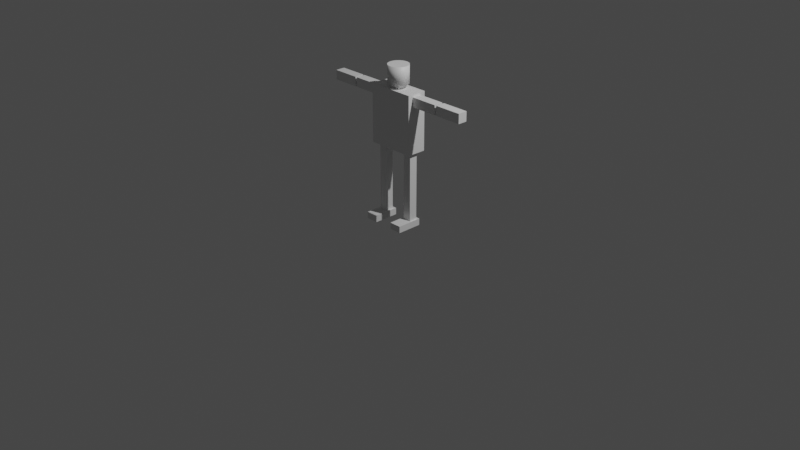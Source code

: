 # Source: rigged_basic_humaniod.blend  (saved by Blender 3.3.6; exported with 4.5.12 LTS)
import bpy
from mathutils import Matrix  # noqa: F401  (used for matrix-valued properties, if any)

bpy.ops.wm.read_factory_settings(use_empty=True)
scene = bpy.context.scene
scene.name = 'Scene'

# ---- collections
col_collection = bpy.data.collections.new('Collection'); scene.collection.children.link(col_collection)

# ---- materials (node trees are filled in below, after node groups)
mat_material = bpy.data.materials.new('Material')
mat_material.alpha_threshold = 0.0
mat_material.roughness = 0.5
mat_material.line_color = (0.0, 0.0, 0.0, 1.0)

# ---- material node trees
mat_material.use_nodes = True; mat_material.node_tree.nodes.clear()
_N = mat_material.node_tree.nodes; _L = mat_material.node_tree.links
n0 = _N.new('ShaderNodeOutputMaterial'); n0.name = 'Material Output'; n0.location = (300, 300)
n1 = _N.new('ShaderNodeBsdfPrincipled'); n1.name = 'Principled BSDF'; n1.location = (10, 300)
n1.distribution = 'GGX'
n1.subsurface_method = 'RANDOM_WALK_SKIN'
n1.inputs[3].default_value = 1.45
n1.inputs[27].default_value = (0.0, 0.0, 0.0, 1.0)
n1.inputs[28].default_value = 1.0
_L.new(n1.outputs[0], n0.inputs[0])
n0.is_active_output = True

# ---- world
world_world = bpy.data.worlds.new('World'); scene.world = world_world
world_world.use_nodes = True; world_world.node_tree.nodes.clear()
_N = world_world.node_tree.nodes; _L = world_world.node_tree.links
n0 = _N.new('ShaderNodeOutputWorld'); n0.name = 'World Output'; n0.location = (300, 300)
n1 = _N.new('ShaderNodeBackground'); n1.name = 'Background'; n1.location = (10, 300)
n1.inputs[0].default_value = (0.05088, 0.05088, 0.05088, 1.0)
_L.new(n1.outputs[0], n0.inputs[0])
n0.is_active_output = True
world_world.color = (0.05088, 0.05088, 0.05088)
world_world.use_sun_shadow = False
world_world.sun_shadow_jitter_overblur = 0.0

# ---- cameras
cam_camera = bpy.data.cameras.new('Camera')
cam_camera.clip_end = 100.0
cam_camera.ortho_scale = 7.314

# ---- lights
light_light = bpy.data.lights.new('Light', 'POINT')
light_light.transmission_factor = 0.0
light_light.energy = 1000.0
light_light.shadow_soft_size = 0.1
light_light.shadow_maximum_resolution = 0.006
light_light.use_absolute_resolution = True

# ---- meshes
me_sketchup = bpy.data.meshes.new('Sketchup')
me_sketchup.from_pydata([(0.0, 0.27, 0.0), (0.02368, 0.2463, 0.0), (0.0, 0.0, 0.0), (0.13, 0.27, 0.0), (0.1063, 0.2463, 0.0), (0.1063, 0.1587, 0.0), (0.02368, 0.1587, 0.0), (0.13, 0.0, 0.0), (0.4685, 0.27, 0.0), (0.3385, 0.2704, 0.0), (0.3385, 0.27, 0.0), (0.4685, 0.2704, 0.0), (0.0, 0.0, 0.07), (0.02368, 0.1587, 0.07), (0.0, 0.27, 0.07), (0.13, 0.0, 0.07), (0.1063, 0.1587, 0.07), (0.1063, 0.2463, 0.07), (0.02368, 0.2463, 0.07), (0.13, 0.27, 0.07), (0.3385, 0.0004256, 0.07), (0.3612, 0.1591, 0.07), (0.3385, 0.27, 0.07), (0.4685, 0.0004256, 0.07), (0.4488, 0.1591, 0.07), (0.4488, 0.2467, 0.07), (0.3612, 0.2467, 0.07), (0.4685, 0.27, 0.07), (0.4685, 0.0004256, 0.0), (0.3385, 0.0004256, 0.0), (0.3612, 0.2467, 0.8), (0.3612, 0.1591, 0.8), (0.4488, 0.2467, 0.8), (0.1063, 0.1587, 0.8), (0.02368, 0.1587, 0.8), (0.1063, 0.2463, 0.8), (0.3612, 0.3067, 0.8), (0.1063, 0.3067, 0.8), (0.1063, 0.09868, 0.8), (0.3612, 0.09868, 0.8), (0.4488, 0.1591, 0.8), (0.4888, 0.09868, 0.8), (0.4888, 0.1591, 0.8), (0.02368, 0.2463, 0.8), (-0.01632, 0.2463, 0.8), (-0.01632, 0.3067, 0.8), (-0.01632, 0.3067, 1.41), (0.4888, 0.3067, 0.8), (0.4888, 0.3067, 1.41), (0.4888, 0.2467, 0.8), (0.4888, 0.09868, 1.41), (-0.01632, 0.09868, 0.8), (-0.01632, 0.09868, 1.41), (-0.01632, 0.1587, 0.8), (0.4888, 0.1527, 1.284), (0.4888, 0.2527, 1.284), (0.4888, 0.2527, 1.384), (0.4888, 0.1527, 1.384), (-0.01632, 0.1527, 1.384), (-0.01632, 0.2027, 1.384), (-0.01632, 0.2527, 1.384), (-0.01632, 0.2527, 1.284), (-0.01632, 0.1527, 1.284), (0.1763, 0.1487, 1.41), (0.2963, 0.1487, 1.41), (0.2963, 0.2567, 1.41), (0.1763, 0.2567, 1.41), (0.2963, 0.1487, 1.45), (0.1763, 0.2567, 1.45), (0.1763, 0.1487, 1.45), (0.2963, 0.2567, 1.45), (0.195, 0.3055, 1.45), (0.1705, 0.2914, 1.45), (0.2223, 0.3127, 1.45), (0.2505, 0.3126, 1.45), (0.2777, 0.3053, 1.45), (0.3021, 0.2911, 1.45), (0.3016, 0.1196, 1.45), (0.3216, 0.1395, 1.45), (0.322, 0.2711, 1.45), (0.3358, 0.1639, 1.45), (0.336, 0.2466, 1.45), (0.3432, 0.1911, 1.45), (0.3432, 0.2193, 1.45), (0.129, 0.2199, 1.45), (0.1361, 0.1645, 1.45), (0.1289, 0.1917, 1.45), (0.1363, 0.2472, 1.45), (0.1502, 0.14, 1.45), (0.1505, 0.2716, 1.45), (0.1701, 0.12, 1.45), (0.1944, 0.1058, 1.45), (0.2217, 0.09843, 1.45), (0.2499, 0.09836, 1.45), (0.2771, 0.1056, 1.45), (0.1361, 0.1645, 1.64), (0.129, 0.2199, 1.64), (0.1289, 0.1917, 1.64), (0.1363, 0.2472, 1.64), (0.1502, 0.14, 1.64), (0.1505, 0.2716, 1.64), (0.1701, 0.12, 1.64), (0.1705, 0.2914, 1.64), (0.1944, 0.1058, 1.64), (0.195, 0.3055, 1.64), (0.2217, 0.09843, 1.64), (0.2223, 0.3127, 1.64), (0.2499, 0.09836, 1.64), (0.2505, 0.3126, 1.64), (0.2771, 0.1056, 1.64), (0.2777, 0.3053, 1.64), (0.3016, 0.1196, 1.64), (0.3021, 0.2911, 1.64), (0.3216, 0.1395, 1.64), (0.322, 0.2711, 1.64), (0.3358, 0.1639, 1.64), (0.336, 0.2466, 1.64), (0.3432, 0.1911, 1.64), (0.3432, 0.2193, 1.64), (1.089, 0.2527, 1.284), (1.089, 0.1527, 1.384), (1.089, 0.1527, 1.284), (1.089, 0.2527, 1.384), (0.7788, 0.1527, 1.384), (0.7788, 0.1527, 1.284), (0.7788, 0.2527, 1.284), (0.7788, 0.2527, 1.384), (-0.6163, 0.2527, 1.384), (-0.6163, 0.1527, 1.284), (-0.6163, 0.1527, 1.384), (-0.6163, 0.2527, 1.284), (-0.3263, 0.1527, 1.384), (-0.3263, 0.2527, 1.384), (-0.3063, 0.1527, 1.284), (-0.3063, 0.2527, 1.284), (-0.3263, 0.1527, 1.284), (0.7988, 0.1527, 1.284), (0.7988, 0.1527, 1.384), (0.7988, 0.2527, 1.384), (0.7988, 0.2527, 1.284), (0.7988, 0.2327, 1.364), (0.7988, 0.1727, 1.304), (0.7988, 0.1727, 1.364), (0.7988, 0.2327, 1.304), (0.7788, 0.2327, 1.364), (0.7788, 0.1727, 1.304), (0.7788, 0.1727, 1.364), (0.7788, 0.2327, 1.304), (-0.3063, 0.1527, 1.384), (-0.3263, 0.2527, 1.284), (-0.3063, 0.2527, 1.384), (-0.3063, 0.2327, 1.364), (-0.3063, 0.1727, 1.304), (-0.3063, 0.1727, 1.364), (-0.3063, 0.2327, 1.304), (-0.3263, 0.2327, 1.364), (-0.3263, 0.1727, 1.304), (-0.3263, 0.1727, 1.364), (-0.3263, 0.2327, 1.304)], [], [(0, 1, 2), (1, 0, 3), (1, 3, 4), (4, 3, 5), (2, 6, 7), (6, 2, 1), (7, 6, 5), (7, 5, 3), (8, 9, 10), (9, 8, 11), (12, 13, 14), (13, 12, 15), (13, 15, 16), (16, 15, 17), (14, 18, 19), (18, 14, 13), (19, 18, 17), (19, 17, 15), (14, 2, 12), (0, 2, 14), (15, 2, 7), (2, 15, 12), (3, 15, 7), (15, 3, 19), (0, 14, 3), (3, 14, 19), (18, 4, 1), (4, 18, 17), (4, 16, 5), (16, 4, 17), (16, 6, 5), (6, 16, 13), (18, 6, 13), (6, 18, 1), (20, 21, 22), (21, 20, 23), (21, 23, 24), (24, 23, 25), (22, 26, 27), (26, 22, 21), (27, 26, 25), (27, 25, 23), (8, 23, 28), (23, 8, 27), (22, 8, 10), (8, 22, 27), (22, 29, 20), (29, 22, 10), (23, 29, 28), (29, 23, 20), (30, 21, 31), (21, 30, 26), (30, 25, 26), (25, 30, 32), (33, 13, 16), (13, 33, 34), (17, 33, 16), (33, 17, 35), (36, 35, 37), (35, 36, 33), (33, 36, 38), (38, 36, 39), (39, 36, 30), (39, 30, 31), (40, 21, 24), (21, 40, 31), (25, 40, 24), (40, 25, 32), (40, 30, 31), (30, 40, 32), (40, 39, 31), (39, 40, 41), (41, 40, 42), (43, 17, 18), (17, 43, 35), (37, 44, 45), (44, 37, 43), (43, 37, 35), (46, 37, 45), (37, 46, 36), (36, 46, 47), (47, 46, 48), (47, 30, 36), (30, 47, 32), (32, 47, 49), (50, 39, 41), (39, 50, 38), (38, 50, 51), (51, 50, 52), (34, 51, 53), (51, 34, 38), (38, 34, 33), (42, 50, 41), (50, 42, 54), (54, 42, 55), (55, 42, 49), (55, 49, 47), (55, 47, 56), (56, 47, 48), (50, 57, 48), (57, 50, 54), (48, 57, 56), (49, 40, 32), (40, 49, 42), (43, 13, 34), (13, 43, 18), (35, 34, 43), (34, 35, 33), (52, 58, 51), (58, 52, 46), (58, 46, 59), (59, 46, 60), (60, 46, 61), (51, 62, 53), (62, 51, 58), (53, 62, 61), (53, 61, 44), (44, 61, 45), (45, 61, 46), (43, 53, 44), (53, 43, 34), (50, 63, 52), (63, 50, 64), (64, 50, 65), (46, 66, 48), (66, 46, 52), (66, 52, 63), (48, 66, 65), (48, 65, 50), (67, 68, 69), (68, 67, 70), (68, 65, 66), (65, 68, 70), (68, 63, 69), (63, 68, 66), (67, 63, 64), (63, 67, 69), (65, 67, 64), (67, 65, 70), (71, 68, 72), (68, 71, 70), (70, 71, 73), (70, 73, 74), (70, 74, 75), (70, 75, 76), (70, 76, 67), (67, 76, 77), (77, 76, 78), (78, 76, 79), (78, 79, 80), (80, 79, 81), (80, 81, 82), (82, 81, 83), (84, 85, 86), (85, 84, 87), (85, 87, 88), (88, 87, 89), (88, 89, 90), (90, 89, 72), (90, 72, 69), (90, 69, 91), (69, 72, 68), (91, 69, 67), (91, 67, 92), (92, 67, 93), (93, 67, 94), (94, 67, 77), (95, 96, 97), (96, 95, 98), (98, 95, 99), (98, 99, 100), (100, 99, 101), (100, 101, 102), (102, 101, 103), (102, 103, 104), (104, 103, 105), (104, 105, 106), (106, 105, 107), (106, 107, 108), (108, 107, 109), (108, 109, 110), (110, 109, 111), (110, 111, 112), (112, 111, 113), (112, 113, 114), (114, 113, 115), (114, 115, 116), (116, 115, 117), (116, 117, 118), (105, 91, 92), (91, 105, 103), (107, 92, 93), (92, 107, 105), (109, 93, 94), (93, 109, 107), (111, 94, 77), (94, 111, 109), (113, 77, 78), (77, 113, 111), (80, 113, 78), (113, 80, 115), (82, 115, 80), (115, 82, 117), (83, 117, 82), (117, 83, 118), (81, 118, 83), (118, 81, 116), (79, 116, 81), (116, 79, 114), (76, 114, 79), (114, 76, 112), (110, 76, 75), (76, 110, 112), (108, 75, 74), (75, 108, 110), (106, 74, 73), (74, 106, 108), (104, 73, 71), (73, 104, 106), (102, 71, 72), (71, 102, 104), (100, 72, 89), (72, 100, 102), (100, 87, 98), (87, 100, 89), (98, 84, 96), (84, 98, 87), (96, 86, 97), (86, 96, 84), (97, 85, 95), (85, 97, 86), (95, 88, 99), (88, 95, 85), (99, 90, 101), (90, 99, 88), (103, 90, 91), (90, 103, 101), (119, 120, 121), (120, 119, 122), (123, 54, 124), (54, 123, 57), (125, 54, 55), (54, 125, 124), (56, 125, 55), (125, 56, 126), (123, 56, 57), (56, 123, 126), (127, 128, 129), (128, 127, 130), (131, 127, 129), (127, 131, 132), (61, 133, 134), (133, 61, 62), (131, 128, 135), (128, 131, 129), (120, 136, 121), (136, 120, 137), (120, 138, 137), (138, 120, 122), (138, 119, 139), (119, 138, 122), (119, 136, 139), (136, 119, 121), (140, 141, 142), (141, 140, 143), (144, 145, 146), (145, 144, 147), (144, 143, 147), (143, 144, 140), (142, 144, 146), (144, 142, 140), (142, 145, 141), (145, 142, 146), (123, 146, 124), (146, 123, 126), (146, 126, 144), (144, 126, 147), (124, 145, 125), (145, 124, 146), (125, 145, 147), (125, 147, 126), (143, 145, 147), (145, 143, 141), (137, 142, 136), (142, 137, 138), (142, 138, 140), (140, 138, 143), (136, 141, 139), (141, 136, 142), (139, 141, 143), (139, 143, 138), (58, 133, 62), (133, 58, 148), (149, 128, 130), (128, 149, 135), (58, 150, 148), (150, 58, 60), (60, 58, 59), (151, 152, 153), (152, 151, 154), (155, 156, 157), (156, 155, 158), (153, 156, 152), (156, 153, 157), (153, 155, 157), (155, 153, 151), (154, 156, 158), (156, 154, 152), (155, 154, 158), (154, 155, 151), (150, 61, 134), (61, 150, 60), (148, 153, 133), (153, 148, 150), (153, 150, 151), (151, 150, 154), (133, 152, 134), (152, 133, 153), (134, 152, 154), (134, 154, 150), (127, 149, 130), (149, 127, 132), (131, 157, 135), (157, 131, 132), (157, 132, 155), (155, 132, 158), (135, 156, 149), (156, 135, 157), (149, 156, 158), (149, 158, 132)])
me_sketchup.polygons.foreach_set('use_smooth', [0, 0, 0, 0, 0, 0, 0, 0, 0, 0, 0, 0, 0, 0, 0, 0, 0, 0, 0, 0, 0, 0, 0, 0, 0, 0, 0, 0, 0, 0, 0, 0, 0, 0, 0, 0, 0, 0, 0, 0, 0, 0, 0, 0, 0, 0, 0, 0, 0, 0, 0, 0, 0, 0, 0, 0, 0, 0, 0, 0, 0, 0, 0, 0, 0, 0, 0, 0, 0, 0, 0, 0, 0, 0, 0, 0, 0, 0, 0, 0, 0, 0, 0, 0, 0, 0, 0, 0, 0, 0, 0, 0, 0, 0, 0, 0, 0, 0, 0, 0, 0, 0, 0, 0, 0, 0, 0, 0, 0, 0, 0, 0, 0, 0, 0, 0, 0, 0, 0, 0, 0, 0, 0, 0, 0, 0, 0, 0, 0, 0, 0, 0, 0, 0, 0, 0, 0, 0, 0, 0, 0, 0, 0, 0, 0, 0, 0, 0, 0, 0, 0, 0, 0, 0, 0, 0, 0, 0, 0, 0, 0, 0, 0, 0, 0, 0, 0, 0, 0, 0, 0, 0, 0, 0, 0, 0, 0, 0, 0, 0, 0, 0, 0, 0, 0, 0, 0, 0, 0, 1, 1, 1, 1, 1, 1, 1, 1, 1, 1, 1, 1, 1, 1, 1, 1, 1, 1, 1, 1, 1, 1, 1, 1, 1, 1, 1, 1, 1, 1, 1, 1, 1, 1, 1, 1, 1, 1, 1, 1, 1, 1, 1, 1, 1, 1, 1, 1, 0, 0, 0, 0, 0, 0, 0, 0, 0, 0, 0, 0, 0, 0, 0, 0, 0, 0, 0, 0, 0, 0, 0, 0, 0, 0, 0, 0, 0, 0, 0, 0, 0, 0, 0, 0, 0, 0, 0, 0, 0, 0, 0, 0, 0, 0, 0, 0, 0, 0, 0, 0, 0, 0, 0, 0, 0, 0, 0, 0, 0, 0, 0, 0, 0, 0, 0, 0, 0, 0, 0, 0, 0, 0, 0, 0, 0, 0, 0, 0, 0, 0, 0, 0, 0, 0, 0, 0, 0, 0, 0, 0, 0])
me_sketchup.materials.append(mat_material)
me_sketchup.update()
arm_metarig = bpy.data.armatures.new('metarig')  # bones are not reproduced

# ---- objects
ob_light = bpy.data.objects.new('Light', light_light)
ob_camera = bpy.data.objects.new('Camera', cam_camera)
ob_sketchup = bpy.data.objects.new('Sketchup', me_sketchup)
ob_metarig = bpy.data.objects.new('metarig', arm_metarig)

# ---- transforms, parenting, visibility, modifiers, constraints
ob_light.location = (4.076, 1.005, 5.904)
ob_light.rotation_euler = (0.6503, 0.05522, 1.866)
ob_light.lock_rotations_4d = False
ob_light.empty_display_type = 'ARROWS'
ob_light.color = (0.0, 0.0, 0.0, 0.0)
ob_light.lineart.crease_threshold = 0.0
ob_camera.location = (7.359, -6.926, 4.958)
ob_camera.rotation_euler = (1.109, 0.0, 0.8149)
ob_camera.lock_rotations_4d = False
ob_camera.empty_display_type = 'ARROWS'
ob_camera.color = (0.0, 0.0, 0.0, 0.0)
ob_camera.display_type = 'WIRE'
ob_camera.lineart.crease_threshold = 0.0
ob_sketchup.parent = ob_metarig
ob_sketchup.location = (-0.23, -0.22, 0.0)
_vg = ob_sketchup.vertex_groups.new(name='spine')
_vg = ob_sketchup.vertex_groups.new(name='spine.001')
_vg = ob_sketchup.vertex_groups.new(name='spine.002')
_vg = ob_sketchup.vertex_groups.new(name='spine.003')
for _i, _w in zip([46, 48, 63, 64, 65, 66, 67, 68, 70, 71, 72, 73, 74, 75, 76, 79, 80, 81, 82, 83, 84, 87, 89], [0.05049, 0.0516, 0.005134, 0.02177, 0.5144, 0.5494, 0.00164, 0.1269, 0.1404, 0.0757, 0.1144, 0.08022, 0.08517, 0.08965, 0.1382, 0.1136, 0.01482, 0.09115, 0.05095, 0.07041, 0.01014, 0.04255, 0.06987]): _vg.add([_i], _w, 'REPLACE')
_vg = ob_sketchup.vertex_groups.new(name='spine.004')
for _i, _w in zip([63, 64, 65, 66, 67, 68, 69, 70, 71, 72, 73, 74, 75, 76, 77, 78, 79, 80, 81, 82, 83, 84, 85, 86, 87, 88, 89, 90, 91, 92, 93, 94, 95, 96, 97, 98, 99, 101, 103, 105, 107, 109, 111, 113, 115, 116, 117, 118], [0.04364, 0.06715, 0.02455, 0.06916, 0.4678, 0.4228, 0.3988, 0.08939, 0.1785, 0.3062, 0.1367, 0.09651, 0.05462, 0.01361, 0.5376, 0.5322, 0.1147, 0.4814, 0.1994, 0.3811, 0.2877, 0.2126, 0.3426, 0.2574, 0.2005, 0.3942, 0.2204, 0.4216, 0.4464, 0.4617, 0.4755, 0.4956, 0.03719, 0.01683, 0.02682, 0.007853, 0.04465, 0.04961, 0.05079, 0.05184, 0.05336, 0.05423, 0.05509, 0.05441, 0.05172, 0.01143, 0.04203, 0.02714]): _vg.add([_i], _w, 'REPLACE')
_vg = ob_sketchup.vertex_groups.new(name='spine.005')
for _i, _w in zip([63, 64, 65, 66, 67, 68, 69, 70, 71, 72, 73, 74, 75, 76, 77, 78, 79, 80, 81, 82, 83, 84, 85, 86, 87, 88, 89, 90, 91, 92, 93, 94, 95, 96, 97, 98, 99, 100, 101, 102, 103, 104, 105, 106, 107, 108, 109, 110, 111, 112, 113, 114, 115, 116, 117, 118], [0.02637, 0.01856, 0.05979, 0.03845, 0.1939, 0.1988, 0.3692, 0.302, 0.3299, 0.2572, 0.3273, 0.3335, 0.3516, 0.3127, 0.2229, 0.1908, 0.278, 0.1845, 0.2484, 0.2021, 0.2233, 0.5566, 0.5083, 0.558, 0.5049, 0.47, 0.3925, 0.4312, 0.4302, 0.4136, 0.3825, 0.3276, 0.06088, 0.05739, 0.06056, 0.05111, 0.05855, 0.03539, 0.05504, 0.02088, 0.0506, 0.01317, 0.04303, 0.00955, 0.03576, 0.00785, 0.0274, 0.009173, 0.02011, 0.01155, 0.01581, 0.01298, 0.0145, 0.01413, 0.01424, 0.01419]): _vg.add([_i], _w, 'REPLACE')
_vg = ob_sketchup.vertex_groups.new(name='spine.006')
for _i, _w in zip([65, 66, 67, 68, 70, 71, 72, 73, 74, 75, 76, 77, 78, 79, 80, 81, 82, 83, 84, 85, 86, 87, 88, 89, 91, 92, 93, 94, 95, 96, 97, 98, 99, 100, 101, 102, 103, 104, 105, 106, 107, 108, 109, 110, 111, 112, 113, 114, 115, 116, 117, 118], [0.06478, 0.02782, 0.07246, 0.1643, 0.3549, 0.3764, 0.27, 0.4104, 0.4342, 0.4501, 0.4367, 0.03635, 0.1149, 0.409, 0.184, 0.3707, 0.2592, 0.321, 0.1662, 0.08516, 0.1249, 0.2151, 0.05037, 0.2801, 0.02219, 0.046, 0.05416, 0.05415, 0.8841, 0.8984, 0.8901, 0.9091, 0.882, 0.9212, 0.8823, 0.9311, 0.886, 0.9392, 0.8888, 0.9431, 0.8898, 0.9445, 0.8914, 0.9414, 0.892, 0.9343, 0.8936, 0.9259, 0.8959, 0.9167, 0.9011, 0.9084]): _vg.add([_i], _w, 'REPLACE')
_vg = ob_sketchup.vertex_groups.new(name='shoulder.L')
for _i, _w in zip([50, 52, 63, 64, 65, 67, 70, 77, 78, 80, 81, 82, 83, 93, 94], [0.06635, 0.005725, 0.08485, 0.5191, 0.03624, 0.1368, 0.003537, 0.1115, 0.08059, 0.06071, 0.00477, 0.04756, 0.02549, 0.02816, 0.06426]): _vg.add([_i], _w, 'REPLACE')
_vg = ob_sketchup.vertex_groups.new(name='upper_arm.L')
for _i, _w in zip([36, 37, 38, 39, 41, 42, 47, 48, 49, 50, 54, 55, 56, 57, 64, 65, 66, 67, 70, 75, 76, 77, 78, 79, 80, 81, 82, 83, 123, 124, 125, 126, 144, 145, 146], [0.1187, 0.007365, 0.04547, 0.1363, 0.1602, 0.1681, 0.2041, 0.9299, 0.1676, 0.9135, 0.8953, 0.889, 0.9878, 0.9458, 0.1506, 0.2014, 0.05228, 0.04073, 0.05637, 0.01015, 0.0495, 0.01365, 0.005385, 0.03762, 0.004661, 0.02741, 0.01109, 0.01862, 0.0553, 0.09895, 0.08469, 0.0579, 0.01411, 0.04389, 0.02449]): _vg.add([_i], _w, 'REPLACE')
_vg = ob_sketchup.vertex_groups.new(name='forearm.L')
_vg = ob_sketchup.vertex_groups.new(name='hand.L')
for _i, _w in zip([119, 120, 121, 122, 123, 124, 125, 126, 136, 137, 138, 139, 140, 141, 142, 143, 144, 145, 146, 147], [0.9994, 0.9984, 0.9987, 0.9988, 0.9422, 0.8925, 0.9077, 0.9406, 0.9803, 0.9792, 0.9837, 0.9959, 0.9801, 0.9745, 0.9759, 0.9863, 0.9669, 0.9492, 0.9609, 0.9795]): _vg.add([_i], _w, 'REPLACE')
_vg = ob_sketchup.vertex_groups.new(name='shoulder.R')
for _i, _w in zip([52, 58, 59, 62, 63, 64, 65, 66, 67, 69, 77, 78, 85, 88, 90, 91, 92, 93, 94], [0.2576, 0.05449, 0.01729, 0.01888, 0.6928, 0.1602, 0.004205, 0.05143, 0.04998, 0.1408, 0.03383, 0.01131, 0.02524, 0.0605, 0.1024, 0.05862, 0.02601, 0.009302, 0.01094]): _vg.add([_i], _w, 'REPLACE')
_vg = ob_sketchup.vertex_groups.new(name='upper_arm.R')
for _i, _w in zip([34, 36, 37, 38, 39, 44, 45, 46, 51, 52, 53, 58, 59, 60, 61, 62, 63, 65, 66, 68, 72, 133, 134, 148, 150, 152], [0.005922, 0.05287, 0.09678, 0.09192, 0.02469, 0.1137, 0.1411, 0.9351, 0.2036, 0.4418, 0.1473, 0.6035, 0.7441, 0.9353, 0.8898, 0.6407, 0.05399, 0.04976, 0.1746, 0.0286, 0.0168, 0.06982, 0.07333, 0.02538, 0.02745, 0.007663]): _vg.add([_i], _w, 'REPLACE')
_vg = ob_sketchup.vertex_groups.new(name='forearm.R')
for _i, _w in zip([52, 58, 59, 60, 61, 62, 63, 127, 128, 129, 131, 132, 133, 134, 135, 148, 149, 150, 151, 152, 153, 154, 155, 156, 157, 158], [0.2643, 0.3446, 0.2121, 0.04538, 0.03497, 0.2175, 0.006113, 0.03217, 0.02386, 0.04913, 0.693, 0.6398, 0.7126, 0.8035, 0.6089, 0.8903, 0.3685, 0.9135, 0.8722, 0.6781, 0.856, 0.8636, 0.7542, 0.7031, 0.788, 0.2512]): _vg.add([_i], _w, 'REPLACE')
_vg = ob_sketchup.vertex_groups.new(name='hand.R')
for _i, _w in zip([127, 128, 129, 130, 131, 132, 133, 134, 135, 148, 149, 150, 151, 152, 153, 154, 155, 156, 157, 158], [0.9582, 0.9624, 0.9495, 0.9773, 0.2945, 0.3502, 0.2059, 0.1167, 0.3793, 0.06825, 0.6251, 0.04238, 0.1058, 0.2885, 0.1191, 0.1212, 0.2348, 0.2827, 0.1976, 0.7445]): _vg.add([_i], _w, 'REPLACE')
_vg = ob_sketchup.vertex_groups.new(name='breast.L')
_vg = ob_sketchup.vertex_groups.new(name='breast.R')
_vg = ob_sketchup.vertex_groups.new(name='pelvis.L')
_vg = ob_sketchup.vertex_groups.new(name='pelvis.R')
_vg = ob_sketchup.vertex_groups.new(name='thigh.L')
for _i, _w in zip([30, 31, 32, 36, 37, 38, 39, 40, 41, 42, 44, 45, 47, 49, 51, 53, 54, 55], [0.9881, 0.9843, 0.9551, 0.509, 0.1286, 0.1132, 0.5055, 0.9533, 0.6534, 0.6979, 0.02832, 0.06793, 0.6067, 0.6958, 0.07097, 0.0473, 0.0531, 0.06669]): _vg.add([_i], _w, 'REPLACE')
_vg = ob_sketchup.vertex_groups.new(name='shin.L')
for _i, _w in zip([8, 11, 21, 22, 24, 25, 26, 27], [0.1032, 0.1032, 0.01687, 0.02196, 0.1986, 0.709, 0.07586, 0.444]): _vg.add([_i], _w, 'REPLACE')
_vg = ob_sketchup.vertex_groups.new(name='foot.L')
for _i, _w in zip([8, 9, 10, 11, 20, 21, 22, 23, 24, 25, 26, 27, 28, 29], [0.1057, 0.2074, 0.2074, 0.1057, 0.2574, 0.8933, 0.8461, 0.4439, 0.6977, 0.2808, 0.9021, 0.4126, 0.1956, 0.1263]): _vg.add([_i], _w, 'REPLACE')
_vg = ob_sketchup.vertex_groups.new(name='toe.L')
for _i, _w in zip([20, 21, 23, 24, 28, 29], [0.7672, 0.05498, 0.7104, 0.09015, 0.8334, 0.8569]): _vg.add([_i], _w, 'REPLACE')
_vg = ob_sketchup.vertex_groups.new(name='heel.02.L')
for _i, _w in zip([8, 9, 10, 11, 22, 25, 27, 28, 29], [0.7794, 0.7766, 0.7766, 0.7794, 0.1752, 0.005777, 0.1697, 0.01027, 0.0008805]): _vg.add([_i], _w, 'REPLACE')
_vg = ob_sketchup.vertex_groups.new(name='thigh.R')
for _i, _w in zip([33, 34, 35, 36, 37, 38, 39, 41, 42, 43, 44, 45, 47, 49, 51, 53, 61, 62], [0.9477, 0.9499, 0.949, 0.3078, 0.735, 0.7507, 0.3131, 0.167, 0.1264, 0.9598, 0.8404, 0.7715, 0.1903, 0.1331, 0.7652, 0.8147, 0.04324, 0.09179]): _vg.add([_i], _w, 'REPLACE')
_vg = ob_sketchup.vertex_groups.new(name='shin.R')
for _i, _w in zip([0, 1, 3, 4, 5, 6, 13, 14, 16, 17, 18, 19], [0.5517, 0.4695, 0.6041, 0.5329, 0.1505, 0.127, 0.1228, 0.6993, 0.177, 0.8948, 0.9321, 0.8453]): _vg.add([_i], _w, 'REPLACE')
_vg = ob_sketchup.vertex_groups.new(name='foot.R')
for _i, _w in zip([0, 1, 2, 3, 4, 5, 6, 7, 12, 13, 14, 15, 16, 17, 18, 19], [0.543, 0.5855, 0.3901, 0.4805, 0.489, 0.7261, 0.7618, 0.4641, 0.3931, 0.8297, 0.4162, 0.5814, 0.7302, 0.1298, 0.07273, 0.2161]): _vg.add([_i], _w, 'REPLACE')
_vg = ob_sketchup.vertex_groups.new(name='toe.R')
for _i, _w in zip([2, 5, 6, 7, 12, 13, 15, 16], [0.7395, 0.1226, 0.1109, 0.6993, 0.7366, 0.03896, 0.6806, 0.08895]): _vg.add([_i], _w, 'REPLACE')
_vg = ob_sketchup.vertex_groups.new(name='heel.02.R')
_m = ob_sketchup.modifiers.new('Armature', 'ARMATURE')
_m.object = ob_metarig
ob_metarig.location = (0.0, 0.0, 0.0)

# ---- collection membership
col_collection.objects.link(ob_light)
col_collection.objects.link(ob_camera)
col_collection.objects.link(ob_sketchup)
col_collection.objects.link(ob_metarig)

# ---- scene / render settings (as saved in the file)
scene.camera = ob_camera
scene.frame_start = 1; scene.frame_end = 250; scene.frame_set(0)
scene.render.engine = 'CYCLES'
scene.cycles.sampling_pattern = 'TABULATED_SOBOL'
scene.cycles.use_light_tree = False
scene.view_settings.view_transform = 'Filmic'
bpy.context.view_layer.update()
